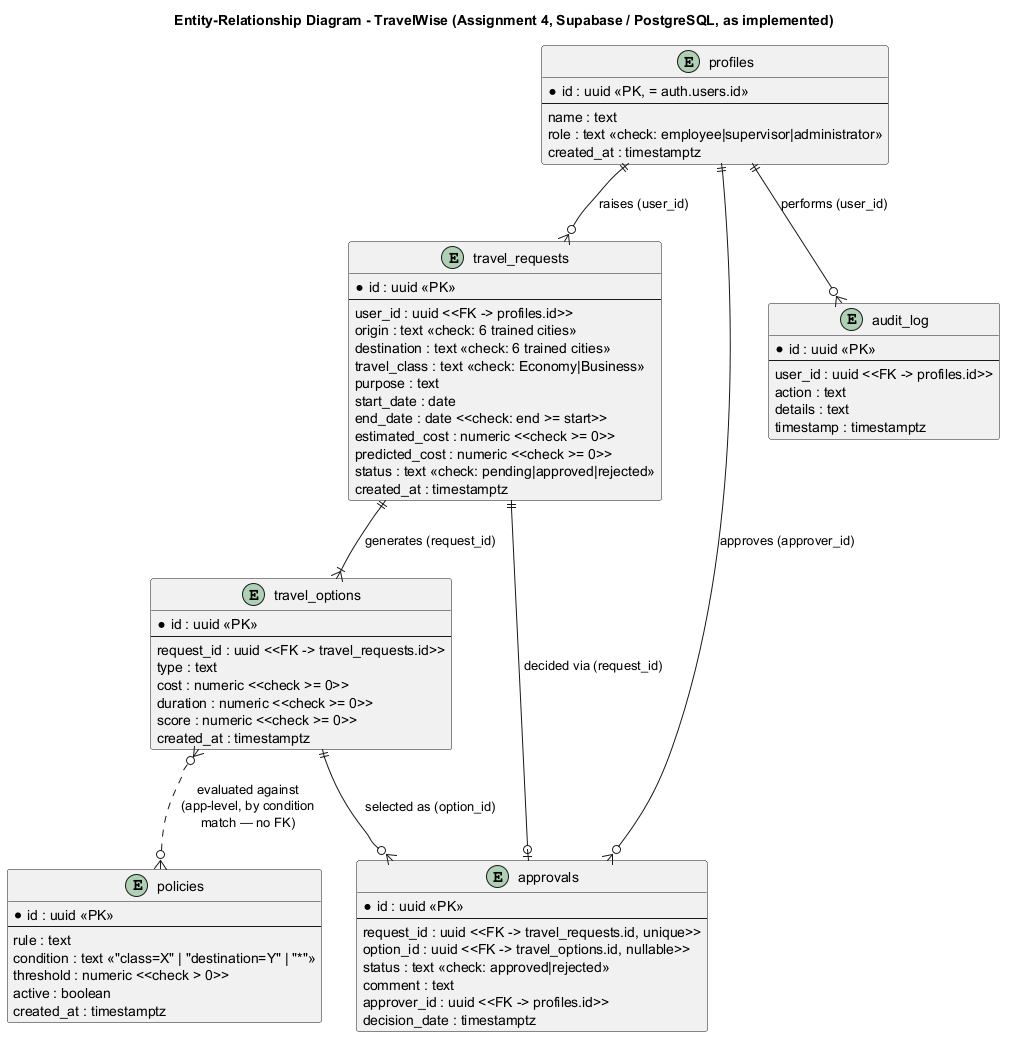

The diagram above was rendered by PlantUML. Its source (embedded in the PNG):
@startuml
title Entity-Relationship Diagram - TravelWise (Assignment 4, Supabase / PostgreSQL, as implemented)

entity "profiles" as profiles {
  * id : uuid <<PK, = auth.users.id>>
  --
  name : text
  role : text <<check: employee|supervisor|administrator>>
  created_at : timestamptz
}

entity "travel_requests" as requests {
  * id : uuid <<PK>>
  --
  user_id : uuid <<FK -> profiles.id>>
  origin : text <<check: 6 trained cities>>
  destination : text <<check: 6 trained cities>>
  travel_class : text <<check: Economy|Business>>
  purpose : text
  start_date : date
  end_date : date <<check: end >= start>>
  estimated_cost : numeric <<check >= 0>>
  predicted_cost : numeric <<check >= 0>>
  status : text <<check: pending|approved|rejected>>
  created_at : timestamptz
}

entity "travel_options" as options {
  * id : uuid <<PK>>
  --
  request_id : uuid <<FK -> travel_requests.id>>
  type : text
  cost : numeric <<check >= 0>>
  duration : numeric <<check >= 0>>
  score : numeric <<check >= 0>>
  created_at : timestamptz
}

entity "policies" as policies {
  * id : uuid <<PK>>
  --
  rule : text
  condition : text <<"class=X" | "destination=Y" | "*">>
  threshold : numeric <<check > 0>>
  active : boolean
  created_at : timestamptz
}

entity "approvals" as approvals {
  * id : uuid <<PK>>
  --
  request_id : uuid <<FK -> travel_requests.id, unique>>
  option_id : uuid <<FK -> travel_options.id, nullable>>
  status : text <<check: approved|rejected>>
  comment : text
  approver_id : uuid <<FK -> profiles.id>>
  decision_date : timestamptz
}

entity "audit_log" as audit {
  * id : uuid <<PK>>
  --
  user_id : uuid <<FK -> profiles.id>>
  action : text
  details : text
  timestamp : timestamptz
}

profiles ||--o{ requests : "raises (user_id)"
requests ||--|{ options : "generates (request_id)"
requests ||--o| approvals : "decided via (request_id)"
options ||--o{ approvals : "selected as (option_id)"
profiles ||--o{ approvals : "approves (approver_id)"
profiles ||--o{ audit : "performs (user_id)"
options }o..o{ policies : "evaluated against\n(app-level, by condition\nmatch — no FK)"

@enduml